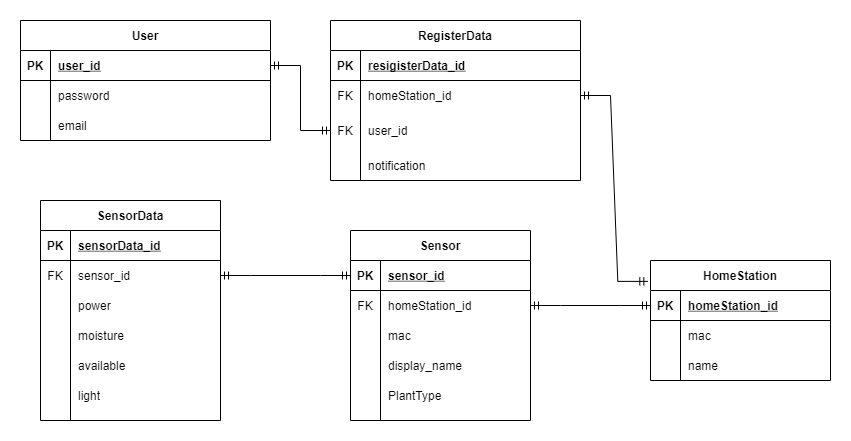

The diagram above was exported from draw.io. Its source (the exported page's mxGraphModel, read from the mxfile embedded in the PNG):
<mxGraphModel dx="1052" dy="583" grid="1" gridSize="10" guides="1" tooltips="1" connect="1" arrows="1" fold="1" page="1" pageScale="1" pageWidth="850" pageHeight="1100" math="0" shadow="0" extFonts="Permanent Marker^https://fonts.googleapis.com/css?family=Permanent+Marker">
  <root>
    <mxCell id="0" />
    <mxCell id="1" parent="0" />
    <mxCell id="C-vyLk0tnHw3VtMMgP7b-23" value="User" style="shape=table;startSize=30;container=1;collapsible=1;childLayout=tableLayout;fixedRows=1;rowLines=0;fontStyle=1;align=center;resizeLast=1;" parent="1" vertex="1">
      <mxGeometry x="40" y="70" width="250" height="120" as="geometry" />
    </mxCell>
    <mxCell id="C-vyLk0tnHw3VtMMgP7b-24" value="" style="shape=partialRectangle;collapsible=0;dropTarget=0;pointerEvents=0;fillColor=none;points=[[0,0.5],[1,0.5]];portConstraint=eastwest;top=0;left=0;right=0;bottom=1;" parent="C-vyLk0tnHw3VtMMgP7b-23" vertex="1">
      <mxGeometry y="30" width="250" height="30" as="geometry" />
    </mxCell>
    <mxCell id="C-vyLk0tnHw3VtMMgP7b-25" value="PK" style="shape=partialRectangle;overflow=hidden;connectable=0;fillColor=none;top=0;left=0;bottom=0;right=0;fontStyle=1;" parent="C-vyLk0tnHw3VtMMgP7b-24" vertex="1">
      <mxGeometry width="30" height="30" as="geometry">
        <mxRectangle width="30" height="30" as="alternateBounds" />
      </mxGeometry>
    </mxCell>
    <mxCell id="C-vyLk0tnHw3VtMMgP7b-26" value="user_id" style="shape=partialRectangle;overflow=hidden;connectable=0;fillColor=none;top=0;left=0;bottom=0;right=0;align=left;spacingLeft=6;fontStyle=5;" parent="C-vyLk0tnHw3VtMMgP7b-24" vertex="1">
      <mxGeometry x="30" width="220" height="30" as="geometry">
        <mxRectangle width="220" height="30" as="alternateBounds" />
      </mxGeometry>
    </mxCell>
    <mxCell id="1nxa9GGb4X9eHIlp-_Cs-1" style="shape=partialRectangle;collapsible=0;dropTarget=0;pointerEvents=0;fillColor=none;top=0;left=0;bottom=0;right=0;points=[[0,0.5],[1,0.5]];portConstraint=eastwest;" parent="C-vyLk0tnHw3VtMMgP7b-23" vertex="1">
      <mxGeometry y="60" width="250" height="30" as="geometry" />
    </mxCell>
    <mxCell id="1nxa9GGb4X9eHIlp-_Cs-2" style="shape=partialRectangle;connectable=0;fillColor=none;top=0;left=0;bottom=0;right=0;editable=1;overflow=hidden;" parent="1nxa9GGb4X9eHIlp-_Cs-1" vertex="1">
      <mxGeometry width="30" height="30" as="geometry">
        <mxRectangle width="30" height="30" as="alternateBounds" />
      </mxGeometry>
    </mxCell>
    <mxCell id="1nxa9GGb4X9eHIlp-_Cs-3" value="password" style="shape=partialRectangle;connectable=0;fillColor=none;top=0;left=0;bottom=0;right=0;align=left;spacingLeft=6;overflow=hidden;" parent="1nxa9GGb4X9eHIlp-_Cs-1" vertex="1">
      <mxGeometry x="30" width="220" height="30" as="geometry">
        <mxRectangle width="220" height="30" as="alternateBounds" />
      </mxGeometry>
    </mxCell>
    <mxCell id="anfbXirPdwA0EpwaDYGD-23" value="" style="shape=partialRectangle;collapsible=0;dropTarget=0;pointerEvents=0;fillColor=none;top=0;left=0;bottom=0;right=0;points=[[0,0.5],[1,0.5]];portConstraint=eastwest;" parent="C-vyLk0tnHw3VtMMgP7b-23" vertex="1">
      <mxGeometry y="90" width="250" height="30" as="geometry" />
    </mxCell>
    <mxCell id="anfbXirPdwA0EpwaDYGD-24" value="" style="shape=partialRectangle;connectable=0;fillColor=none;top=0;left=0;bottom=0;right=0;editable=1;overflow=hidden;" parent="anfbXirPdwA0EpwaDYGD-23" vertex="1">
      <mxGeometry width="30" height="30" as="geometry">
        <mxRectangle width="30" height="30" as="alternateBounds" />
      </mxGeometry>
    </mxCell>
    <mxCell id="anfbXirPdwA0EpwaDYGD-25" value="email" style="shape=partialRectangle;connectable=0;fillColor=none;top=0;left=0;bottom=0;right=0;align=left;spacingLeft=6;overflow=hidden;" parent="anfbXirPdwA0EpwaDYGD-23" vertex="1">
      <mxGeometry x="30" width="220" height="30" as="geometry">
        <mxRectangle width="220" height="30" as="alternateBounds" />
      </mxGeometry>
    </mxCell>
    <mxCell id="anfbXirPdwA0EpwaDYGD-4" value="RegisterData" style="shape=table;startSize=30;container=1;collapsible=1;childLayout=tableLayout;fixedRows=1;rowLines=0;fontStyle=1;align=center;resizeLast=1;" parent="1" vertex="1">
      <mxGeometry x="350" y="70" width="250" height="160" as="geometry" />
    </mxCell>
    <mxCell id="anfbXirPdwA0EpwaDYGD-5" value="" style="shape=partialRectangle;collapsible=0;dropTarget=0;pointerEvents=0;fillColor=none;points=[[0,0.5],[1,0.5]];portConstraint=eastwest;top=0;left=0;right=0;bottom=1;" parent="anfbXirPdwA0EpwaDYGD-4" vertex="1">
      <mxGeometry y="30" width="250" height="30" as="geometry" />
    </mxCell>
    <mxCell id="anfbXirPdwA0EpwaDYGD-6" value="PK" style="shape=partialRectangle;overflow=hidden;connectable=0;fillColor=none;top=0;left=0;bottom=0;right=0;fontStyle=1;" parent="anfbXirPdwA0EpwaDYGD-5" vertex="1">
      <mxGeometry width="30" height="30" as="geometry">
        <mxRectangle width="30" height="30" as="alternateBounds" />
      </mxGeometry>
    </mxCell>
    <mxCell id="anfbXirPdwA0EpwaDYGD-7" value="resigisterData_id" style="shape=partialRectangle;overflow=hidden;connectable=0;fillColor=none;top=0;left=0;bottom=0;right=0;align=left;spacingLeft=6;fontStyle=5;" parent="anfbXirPdwA0EpwaDYGD-5" vertex="1">
      <mxGeometry x="30" width="220" height="30" as="geometry">
        <mxRectangle width="220" height="30" as="alternateBounds" />
      </mxGeometry>
    </mxCell>
    <mxCell id="anfbXirPdwA0EpwaDYGD-8" value="" style="shape=partialRectangle;collapsible=0;dropTarget=0;pointerEvents=0;fillColor=none;points=[[0,0.5],[1,0.5]];portConstraint=eastwest;top=0;left=0;right=0;bottom=0;" parent="anfbXirPdwA0EpwaDYGD-4" vertex="1">
      <mxGeometry y="60" width="250" height="30" as="geometry" />
    </mxCell>
    <mxCell id="anfbXirPdwA0EpwaDYGD-9" value="FK" style="shape=partialRectangle;overflow=hidden;connectable=0;fillColor=none;top=0;left=0;bottom=0;right=0;" parent="anfbXirPdwA0EpwaDYGD-8" vertex="1">
      <mxGeometry width="30" height="30" as="geometry">
        <mxRectangle width="30" height="30" as="alternateBounds" />
      </mxGeometry>
    </mxCell>
    <mxCell id="anfbXirPdwA0EpwaDYGD-10" value="homeStation_id" style="shape=partialRectangle;overflow=hidden;connectable=0;fillColor=none;top=0;left=0;bottom=0;right=0;align=left;spacingLeft=6;" parent="anfbXirPdwA0EpwaDYGD-8" vertex="1">
      <mxGeometry x="30" width="220" height="30" as="geometry">
        <mxRectangle width="220" height="30" as="alternateBounds" />
      </mxGeometry>
    </mxCell>
    <mxCell id="anfbXirPdwA0EpwaDYGD-31" value="" style="shape=partialRectangle;collapsible=0;dropTarget=0;pointerEvents=0;fillColor=none;top=0;left=0;bottom=0;right=0;points=[[0,0.5],[1,0.5]];portConstraint=eastwest;" parent="anfbXirPdwA0EpwaDYGD-4" vertex="1">
      <mxGeometry y="90" width="250" height="40" as="geometry" />
    </mxCell>
    <mxCell id="anfbXirPdwA0EpwaDYGD-32" value="FK" style="shape=partialRectangle;connectable=0;fillColor=none;top=0;left=0;bottom=0;right=0;fontStyle=0;overflow=hidden;" parent="anfbXirPdwA0EpwaDYGD-31" vertex="1">
      <mxGeometry width="30" height="40" as="geometry">
        <mxRectangle width="30" height="40" as="alternateBounds" />
      </mxGeometry>
    </mxCell>
    <mxCell id="anfbXirPdwA0EpwaDYGD-33" value="user_id" style="shape=partialRectangle;connectable=0;fillColor=none;top=0;left=0;bottom=0;right=0;align=left;spacingLeft=6;fontStyle=0;overflow=hidden;" parent="anfbXirPdwA0EpwaDYGD-31" vertex="1">
      <mxGeometry x="30" width="220" height="40" as="geometry">
        <mxRectangle width="220" height="40" as="alternateBounds" />
      </mxGeometry>
    </mxCell>
    <mxCell id="HIg5Y6CTO_BiHtuPPulH-6" value="" style="shape=partialRectangle;collapsible=0;dropTarget=0;pointerEvents=0;fillColor=none;top=0;left=0;bottom=0;right=0;points=[[0,0.5],[1,0.5]];portConstraint=eastwest;" parent="anfbXirPdwA0EpwaDYGD-4" vertex="1">
      <mxGeometry y="130" width="250" height="30" as="geometry" />
    </mxCell>
    <mxCell id="HIg5Y6CTO_BiHtuPPulH-7" value="" style="shape=partialRectangle;connectable=0;fillColor=none;top=0;left=0;bottom=0;right=0;editable=1;overflow=hidden;" parent="HIg5Y6CTO_BiHtuPPulH-6" vertex="1">
      <mxGeometry width="30" height="30" as="geometry">
        <mxRectangle width="30" height="30" as="alternateBounds" />
      </mxGeometry>
    </mxCell>
    <mxCell id="HIg5Y6CTO_BiHtuPPulH-8" value="notification" style="shape=partialRectangle;connectable=0;fillColor=none;top=0;left=0;bottom=0;right=0;align=left;spacingLeft=6;overflow=hidden;" parent="HIg5Y6CTO_BiHtuPPulH-6" vertex="1">
      <mxGeometry x="30" width="220" height="30" as="geometry">
        <mxRectangle width="220" height="30" as="alternateBounds" />
      </mxGeometry>
    </mxCell>
    <mxCell id="anfbXirPdwA0EpwaDYGD-34" value="HomeStation" style="shape=table;startSize=30;container=1;collapsible=1;childLayout=tableLayout;fixedRows=1;rowLines=0;fontStyle=1;align=center;resizeLast=1;" parent="1" vertex="1">
      <mxGeometry x="670" y="310" width="180" height="120" as="geometry" />
    </mxCell>
    <mxCell id="anfbXirPdwA0EpwaDYGD-35" value="" style="shape=partialRectangle;collapsible=0;dropTarget=0;pointerEvents=0;fillColor=none;top=0;left=0;bottom=1;right=0;points=[[0,0.5],[1,0.5]];portConstraint=eastwest;" parent="anfbXirPdwA0EpwaDYGD-34" vertex="1">
      <mxGeometry y="30" width="180" height="30" as="geometry" />
    </mxCell>
    <mxCell id="anfbXirPdwA0EpwaDYGD-36" value="PK" style="shape=partialRectangle;connectable=0;fillColor=none;top=0;left=0;bottom=0;right=0;fontStyle=1;overflow=hidden;" parent="anfbXirPdwA0EpwaDYGD-35" vertex="1">
      <mxGeometry width="30" height="30" as="geometry">
        <mxRectangle width="30" height="30" as="alternateBounds" />
      </mxGeometry>
    </mxCell>
    <mxCell id="anfbXirPdwA0EpwaDYGD-37" value="homeStation_id" style="shape=partialRectangle;connectable=0;fillColor=none;top=0;left=0;bottom=0;right=0;align=left;spacingLeft=6;fontStyle=5;overflow=hidden;" parent="anfbXirPdwA0EpwaDYGD-35" vertex="1">
      <mxGeometry x="30" width="150" height="30" as="geometry">
        <mxRectangle width="150" height="30" as="alternateBounds" />
      </mxGeometry>
    </mxCell>
    <mxCell id="anfbXirPdwA0EpwaDYGD-38" value="" style="shape=partialRectangle;collapsible=0;dropTarget=0;pointerEvents=0;fillColor=none;top=0;left=0;bottom=0;right=0;points=[[0,0.5],[1,0.5]];portConstraint=eastwest;" parent="anfbXirPdwA0EpwaDYGD-34" vertex="1">
      <mxGeometry y="60" width="180" height="30" as="geometry" />
    </mxCell>
    <mxCell id="anfbXirPdwA0EpwaDYGD-39" value="" style="shape=partialRectangle;connectable=0;fillColor=none;top=0;left=0;bottom=0;right=0;editable=1;overflow=hidden;" parent="anfbXirPdwA0EpwaDYGD-38" vertex="1">
      <mxGeometry width="30" height="30" as="geometry">
        <mxRectangle width="30" height="30" as="alternateBounds" />
      </mxGeometry>
    </mxCell>
    <mxCell id="anfbXirPdwA0EpwaDYGD-40" value="mac" style="shape=partialRectangle;connectable=0;fillColor=none;top=0;left=0;bottom=0;right=0;align=left;spacingLeft=6;overflow=hidden;" parent="anfbXirPdwA0EpwaDYGD-38" vertex="1">
      <mxGeometry x="30" width="150" height="30" as="geometry">
        <mxRectangle width="150" height="30" as="alternateBounds" />
      </mxGeometry>
    </mxCell>
    <mxCell id="anfbXirPdwA0EpwaDYGD-41" value="" style="shape=partialRectangle;collapsible=0;dropTarget=0;pointerEvents=0;fillColor=none;top=0;left=0;bottom=0;right=0;points=[[0,0.5],[1,0.5]];portConstraint=eastwest;" parent="anfbXirPdwA0EpwaDYGD-34" vertex="1">
      <mxGeometry y="90" width="180" height="30" as="geometry" />
    </mxCell>
    <mxCell id="anfbXirPdwA0EpwaDYGD-42" value="" style="shape=partialRectangle;connectable=0;fillColor=none;top=0;left=0;bottom=0;right=0;editable=1;overflow=hidden;" parent="anfbXirPdwA0EpwaDYGD-41" vertex="1">
      <mxGeometry width="30" height="30" as="geometry">
        <mxRectangle width="30" height="30" as="alternateBounds" />
      </mxGeometry>
    </mxCell>
    <mxCell id="anfbXirPdwA0EpwaDYGD-43" value="name" style="shape=partialRectangle;connectable=0;fillColor=none;top=0;left=0;bottom=0;right=0;align=left;spacingLeft=6;overflow=hidden;" parent="anfbXirPdwA0EpwaDYGD-41" vertex="1">
      <mxGeometry x="30" width="150" height="30" as="geometry">
        <mxRectangle width="150" height="30" as="alternateBounds" />
      </mxGeometry>
    </mxCell>
    <mxCell id="anfbXirPdwA0EpwaDYGD-47" value="" style="edgeStyle=entityRelationEdgeStyle;fontSize=12;html=1;endArrow=ERmandOne;startArrow=ERmandOne;rounded=0;exitX=1;exitY=0.5;exitDx=0;exitDy=0;entryX=0;entryY=0.5;entryDx=0;entryDy=0;" parent="1" source="C-vyLk0tnHw3VtMMgP7b-24" target="anfbXirPdwA0EpwaDYGD-31" edge="1">
      <mxGeometry width="100" height="100" relative="1" as="geometry">
        <mxPoint x="350" y="130" as="sourcePoint" />
        <mxPoint x="480" y="230" as="targetPoint" />
      </mxGeometry>
    </mxCell>
    <mxCell id="anfbXirPdwA0EpwaDYGD-48" value="" style="edgeStyle=entityRelationEdgeStyle;fontSize=12;html=1;endArrow=ERmandOne;startArrow=ERmandOne;rounded=0;entryX=-0.015;entryY=0.174;entryDx=0;entryDy=0;exitX=1;exitY=0.5;exitDx=0;exitDy=0;entryPerimeter=0;" parent="1" source="anfbXirPdwA0EpwaDYGD-8" target="anfbXirPdwA0EpwaDYGD-34" edge="1">
      <mxGeometry width="100" height="100" relative="1" as="geometry">
        <mxPoint x="260" y="460" as="sourcePoint" />
        <mxPoint x="330" y="270" as="targetPoint" />
      </mxGeometry>
    </mxCell>
    <mxCell id="anfbXirPdwA0EpwaDYGD-82" value="SensorData" style="shape=table;startSize=30;container=1;collapsible=1;childLayout=tableLayout;fixedRows=1;rowLines=0;fontStyle=1;align=center;resizeLast=1;" parent="1" vertex="1">
      <mxGeometry x="60" y="250" width="180" height="220" as="geometry" />
    </mxCell>
    <mxCell id="anfbXirPdwA0EpwaDYGD-83" value="" style="shape=partialRectangle;collapsible=0;dropTarget=0;pointerEvents=0;fillColor=none;top=0;left=0;bottom=1;right=0;points=[[0,0.5],[1,0.5]];portConstraint=eastwest;" parent="anfbXirPdwA0EpwaDYGD-82" vertex="1">
      <mxGeometry y="30" width="180" height="30" as="geometry" />
    </mxCell>
    <mxCell id="anfbXirPdwA0EpwaDYGD-84" value="PK" style="shape=partialRectangle;connectable=0;fillColor=none;top=0;left=0;bottom=0;right=0;fontStyle=1;overflow=hidden;" parent="anfbXirPdwA0EpwaDYGD-83" vertex="1">
      <mxGeometry width="30" height="30" as="geometry">
        <mxRectangle width="30" height="30" as="alternateBounds" />
      </mxGeometry>
    </mxCell>
    <mxCell id="anfbXirPdwA0EpwaDYGD-85" value="sensorData_id" style="shape=partialRectangle;connectable=0;fillColor=none;top=0;left=0;bottom=0;right=0;align=left;spacingLeft=6;fontStyle=5;overflow=hidden;" parent="anfbXirPdwA0EpwaDYGD-83" vertex="1">
      <mxGeometry x="30" width="150" height="30" as="geometry">
        <mxRectangle width="150" height="30" as="alternateBounds" />
      </mxGeometry>
    </mxCell>
    <mxCell id="1nxa9GGb4X9eHIlp-_Cs-5" style="shape=partialRectangle;collapsible=0;dropTarget=0;pointerEvents=0;fillColor=none;top=0;left=0;bottom=0;right=0;points=[[0,0.5],[1,0.5]];portConstraint=eastwest;" parent="anfbXirPdwA0EpwaDYGD-82" vertex="1">
      <mxGeometry y="60" width="180" height="30" as="geometry" />
    </mxCell>
    <mxCell id="1nxa9GGb4X9eHIlp-_Cs-6" value="FK" style="shape=partialRectangle;connectable=0;fillColor=none;top=0;left=0;bottom=0;right=0;editable=1;overflow=hidden;" parent="1nxa9GGb4X9eHIlp-_Cs-5" vertex="1">
      <mxGeometry width="30" height="30" as="geometry">
        <mxRectangle width="30" height="30" as="alternateBounds" />
      </mxGeometry>
    </mxCell>
    <mxCell id="1nxa9GGb4X9eHIlp-_Cs-7" value="sensor_id" style="shape=partialRectangle;connectable=0;fillColor=none;top=0;left=0;bottom=0;right=0;align=left;spacingLeft=6;overflow=hidden;" parent="1nxa9GGb4X9eHIlp-_Cs-5" vertex="1">
      <mxGeometry x="30" width="150" height="30" as="geometry">
        <mxRectangle width="150" height="30" as="alternateBounds" />
      </mxGeometry>
    </mxCell>
    <mxCell id="anfbXirPdwA0EpwaDYGD-92" value="" style="shape=partialRectangle;collapsible=0;dropTarget=0;pointerEvents=0;fillColor=none;top=0;left=0;bottom=0;right=0;points=[[0,0.5],[1,0.5]];portConstraint=eastwest;" parent="anfbXirPdwA0EpwaDYGD-82" vertex="1">
      <mxGeometry y="90" width="180" height="30" as="geometry" />
    </mxCell>
    <mxCell id="anfbXirPdwA0EpwaDYGD-93" value="" style="shape=partialRectangle;connectable=0;fillColor=none;top=0;left=0;bottom=0;right=0;editable=1;overflow=hidden;" parent="anfbXirPdwA0EpwaDYGD-92" vertex="1">
      <mxGeometry width="30" height="30" as="geometry">
        <mxRectangle width="30" height="30" as="alternateBounds" />
      </mxGeometry>
    </mxCell>
    <mxCell id="anfbXirPdwA0EpwaDYGD-94" value="power" style="shape=partialRectangle;connectable=0;fillColor=none;top=0;left=0;bottom=0;right=0;align=left;spacingLeft=6;overflow=hidden;" parent="anfbXirPdwA0EpwaDYGD-92" vertex="1">
      <mxGeometry x="30" width="150" height="30" as="geometry">
        <mxRectangle width="150" height="30" as="alternateBounds" />
      </mxGeometry>
    </mxCell>
    <mxCell id="anfbXirPdwA0EpwaDYGD-100" value="" style="shape=partialRectangle;collapsible=0;dropTarget=0;pointerEvents=0;fillColor=none;top=0;left=0;bottom=0;right=0;points=[[0,0.5],[1,0.5]];portConstraint=eastwest;" parent="anfbXirPdwA0EpwaDYGD-82" vertex="1">
      <mxGeometry y="120" width="180" height="30" as="geometry" />
    </mxCell>
    <mxCell id="anfbXirPdwA0EpwaDYGD-101" value="" style="shape=partialRectangle;connectable=0;fillColor=none;top=0;left=0;bottom=0;right=0;editable=1;overflow=hidden;" parent="anfbXirPdwA0EpwaDYGD-100" vertex="1">
      <mxGeometry width="30" height="30" as="geometry">
        <mxRectangle width="30" height="30" as="alternateBounds" />
      </mxGeometry>
    </mxCell>
    <mxCell id="anfbXirPdwA0EpwaDYGD-102" value="moisture" style="shape=partialRectangle;connectable=0;fillColor=none;top=0;left=0;bottom=0;right=0;align=left;spacingLeft=6;overflow=hidden;" parent="anfbXirPdwA0EpwaDYGD-100" vertex="1">
      <mxGeometry x="30" width="150" height="30" as="geometry">
        <mxRectangle width="150" height="30" as="alternateBounds" />
      </mxGeometry>
    </mxCell>
    <mxCell id="anfbXirPdwA0EpwaDYGD-96" value="" style="shape=partialRectangle;collapsible=0;dropTarget=0;pointerEvents=0;fillColor=none;top=0;left=0;bottom=0;right=0;points=[[0,0.5],[1,0.5]];portConstraint=eastwest;" parent="anfbXirPdwA0EpwaDYGD-82" vertex="1">
      <mxGeometry y="150" width="180" height="30" as="geometry" />
    </mxCell>
    <mxCell id="anfbXirPdwA0EpwaDYGD-97" value="" style="shape=partialRectangle;connectable=0;fillColor=none;top=0;left=0;bottom=0;right=0;editable=1;overflow=hidden;" parent="anfbXirPdwA0EpwaDYGD-96" vertex="1">
      <mxGeometry width="30" height="30" as="geometry">
        <mxRectangle width="30" height="30" as="alternateBounds" />
      </mxGeometry>
    </mxCell>
    <mxCell id="anfbXirPdwA0EpwaDYGD-98" value="available" style="shape=partialRectangle;connectable=0;fillColor=none;top=0;left=0;bottom=0;right=0;align=left;spacingLeft=6;overflow=hidden;" parent="anfbXirPdwA0EpwaDYGD-96" vertex="1">
      <mxGeometry x="30" width="150" height="30" as="geometry">
        <mxRectangle width="150" height="30" as="alternateBounds" />
      </mxGeometry>
    </mxCell>
    <mxCell id="anfbXirPdwA0EpwaDYGD-104" value="" style="shape=partialRectangle;collapsible=0;dropTarget=0;pointerEvents=0;fillColor=none;top=0;left=0;bottom=0;right=0;points=[[0,0.5],[1,0.5]];portConstraint=eastwest;" parent="anfbXirPdwA0EpwaDYGD-82" vertex="1">
      <mxGeometry y="180" width="180" height="30" as="geometry" />
    </mxCell>
    <mxCell id="anfbXirPdwA0EpwaDYGD-105" value="" style="shape=partialRectangle;connectable=0;fillColor=none;top=0;left=0;bottom=0;right=0;editable=1;overflow=hidden;" parent="anfbXirPdwA0EpwaDYGD-104" vertex="1">
      <mxGeometry width="30" height="30" as="geometry">
        <mxRectangle width="30" height="30" as="alternateBounds" />
      </mxGeometry>
    </mxCell>
    <mxCell id="anfbXirPdwA0EpwaDYGD-106" value="light" style="shape=partialRectangle;connectable=0;fillColor=none;top=0;left=0;bottom=0;right=0;align=left;spacingLeft=6;overflow=hidden;" parent="anfbXirPdwA0EpwaDYGD-104" vertex="1">
      <mxGeometry x="30" width="150" height="30" as="geometry">
        <mxRectangle width="150" height="30" as="alternateBounds" />
      </mxGeometry>
    </mxCell>
    <mxCell id="HIg5Y6CTO_BiHtuPPulH-9" value="Sensor" style="shape=table;startSize=30;container=1;collapsible=1;childLayout=tableLayout;fixedRows=1;rowLines=0;fontStyle=1;align=center;resizeLast=1;" parent="1" vertex="1">
      <mxGeometry x="370" y="280" width="180" height="190" as="geometry" />
    </mxCell>
    <mxCell id="HIg5Y6CTO_BiHtuPPulH-10" value="" style="shape=partialRectangle;collapsible=0;dropTarget=0;pointerEvents=0;fillColor=none;top=0;left=0;bottom=1;right=0;points=[[0,0.5],[1,0.5]];portConstraint=eastwest;" parent="HIg5Y6CTO_BiHtuPPulH-9" vertex="1">
      <mxGeometry y="30" width="180" height="30" as="geometry" />
    </mxCell>
    <mxCell id="HIg5Y6CTO_BiHtuPPulH-11" value="PK" style="shape=partialRectangle;connectable=0;fillColor=none;top=0;left=0;bottom=0;right=0;fontStyle=1;overflow=hidden;" parent="HIg5Y6CTO_BiHtuPPulH-10" vertex="1">
      <mxGeometry width="30" height="30" as="geometry">
        <mxRectangle width="30" height="30" as="alternateBounds" />
      </mxGeometry>
    </mxCell>
    <mxCell id="HIg5Y6CTO_BiHtuPPulH-12" value="sensor_id" style="shape=partialRectangle;connectable=0;fillColor=none;top=0;left=0;bottom=0;right=0;align=left;spacingLeft=6;fontStyle=5;overflow=hidden;" parent="HIg5Y6CTO_BiHtuPPulH-10" vertex="1">
      <mxGeometry x="30" width="150" height="30" as="geometry">
        <mxRectangle width="150" height="30" as="alternateBounds" />
      </mxGeometry>
    </mxCell>
    <mxCell id="HIg5Y6CTO_BiHtuPPulH-13" value="" style="shape=partialRectangle;collapsible=0;dropTarget=0;pointerEvents=0;fillColor=none;top=0;left=0;bottom=0;right=0;points=[[0,0.5],[1,0.5]];portConstraint=eastwest;" parent="HIg5Y6CTO_BiHtuPPulH-9" vertex="1">
      <mxGeometry y="60" width="180" height="30" as="geometry" />
    </mxCell>
    <mxCell id="HIg5Y6CTO_BiHtuPPulH-14" value="FK" style="shape=partialRectangle;connectable=0;fillColor=none;top=0;left=0;bottom=0;right=0;editable=1;overflow=hidden;" parent="HIg5Y6CTO_BiHtuPPulH-13" vertex="1">
      <mxGeometry width="30" height="30" as="geometry">
        <mxRectangle width="30" height="30" as="alternateBounds" />
      </mxGeometry>
    </mxCell>
    <mxCell id="HIg5Y6CTO_BiHtuPPulH-15" value="homeStation_id" style="shape=partialRectangle;connectable=0;fillColor=none;top=0;left=0;bottom=0;right=0;align=left;spacingLeft=6;overflow=hidden;" parent="HIg5Y6CTO_BiHtuPPulH-13" vertex="1">
      <mxGeometry x="30" width="150" height="30" as="geometry">
        <mxRectangle width="150" height="30" as="alternateBounds" />
      </mxGeometry>
    </mxCell>
    <mxCell id="HIg5Y6CTO_BiHtuPPulH-27" value="" style="shape=partialRectangle;collapsible=0;dropTarget=0;pointerEvents=0;fillColor=none;top=0;left=0;bottom=0;right=0;points=[[0,0.5],[1,0.5]];portConstraint=eastwest;" parent="HIg5Y6CTO_BiHtuPPulH-9" vertex="1">
      <mxGeometry y="90" width="180" height="30" as="geometry" />
    </mxCell>
    <mxCell id="HIg5Y6CTO_BiHtuPPulH-28" value="" style="shape=partialRectangle;connectable=0;fillColor=none;top=0;left=0;bottom=0;right=0;editable=1;overflow=hidden;" parent="HIg5Y6CTO_BiHtuPPulH-27" vertex="1">
      <mxGeometry width="30" height="30" as="geometry">
        <mxRectangle width="30" height="30" as="alternateBounds" />
      </mxGeometry>
    </mxCell>
    <mxCell id="HIg5Y6CTO_BiHtuPPulH-29" value="mac" style="shape=partialRectangle;connectable=0;fillColor=none;top=0;left=0;bottom=0;right=0;align=left;spacingLeft=6;overflow=hidden;" parent="HIg5Y6CTO_BiHtuPPulH-27" vertex="1">
      <mxGeometry x="30" width="150" height="30" as="geometry">
        <mxRectangle width="150" height="30" as="alternateBounds" />
      </mxGeometry>
    </mxCell>
    <mxCell id="HIg5Y6CTO_BiHtuPPulH-16" value="" style="shape=partialRectangle;collapsible=0;dropTarget=0;pointerEvents=0;fillColor=none;top=0;left=0;bottom=0;right=0;points=[[0,0.5],[1,0.5]];portConstraint=eastwest;" parent="HIg5Y6CTO_BiHtuPPulH-9" vertex="1">
      <mxGeometry y="120" width="180" height="30" as="geometry" />
    </mxCell>
    <mxCell id="HIg5Y6CTO_BiHtuPPulH-17" value="" style="shape=partialRectangle;connectable=0;fillColor=none;top=0;left=0;bottom=0;right=0;editable=1;overflow=hidden;" parent="HIg5Y6CTO_BiHtuPPulH-16" vertex="1">
      <mxGeometry width="30" height="30" as="geometry">
        <mxRectangle width="30" height="30" as="alternateBounds" />
      </mxGeometry>
    </mxCell>
    <mxCell id="HIg5Y6CTO_BiHtuPPulH-18" value="display_name" style="shape=partialRectangle;connectable=0;fillColor=none;top=0;left=0;bottom=0;right=0;align=left;spacingLeft=6;overflow=hidden;" parent="HIg5Y6CTO_BiHtuPPulH-16" vertex="1">
      <mxGeometry x="30" width="150" height="30" as="geometry">
        <mxRectangle width="150" height="30" as="alternateBounds" />
      </mxGeometry>
    </mxCell>
    <mxCell id="HIg5Y6CTO_BiHtuPPulH-19" value="" style="shape=partialRectangle;collapsible=0;dropTarget=0;pointerEvents=0;fillColor=none;top=0;left=0;bottom=0;right=0;points=[[0,0.5],[1,0.5]];portConstraint=eastwest;" parent="HIg5Y6CTO_BiHtuPPulH-9" vertex="1">
      <mxGeometry y="150" width="180" height="30" as="geometry" />
    </mxCell>
    <mxCell id="HIg5Y6CTO_BiHtuPPulH-20" value="" style="shape=partialRectangle;connectable=0;fillColor=none;top=0;left=0;bottom=0;right=0;editable=1;overflow=hidden;" parent="HIg5Y6CTO_BiHtuPPulH-19" vertex="1">
      <mxGeometry width="30" height="30" as="geometry">
        <mxRectangle width="30" height="30" as="alternateBounds" />
      </mxGeometry>
    </mxCell>
    <mxCell id="HIg5Y6CTO_BiHtuPPulH-21" value="PlantType" style="shape=partialRectangle;connectable=0;fillColor=none;top=0;left=0;bottom=0;right=0;align=left;spacingLeft=6;overflow=hidden;" parent="HIg5Y6CTO_BiHtuPPulH-19" vertex="1">
      <mxGeometry x="30" width="150" height="30" as="geometry">
        <mxRectangle width="150" height="30" as="alternateBounds" />
      </mxGeometry>
    </mxCell>
    <mxCell id="HIg5Y6CTO_BiHtuPPulH-30" value="" style="edgeStyle=entityRelationEdgeStyle;fontSize=12;html=1;endArrow=ERmandOne;startArrow=ERmandOne;rounded=0;entryX=0;entryY=0.5;entryDx=0;entryDy=0;exitX=1;exitY=0.5;exitDx=0;exitDy=0;" parent="1" source="HIg5Y6CTO_BiHtuPPulH-13" target="anfbXirPdwA0EpwaDYGD-35" edge="1">
      <mxGeometry width="100" height="100" relative="1" as="geometry">
        <mxPoint x="370" y="510" as="sourcePoint" />
        <mxPoint x="650" y="360" as="targetPoint" />
      </mxGeometry>
    </mxCell>
    <mxCell id="HIg5Y6CTO_BiHtuPPulH-32" value="" style="edgeStyle=entityRelationEdgeStyle;fontSize=12;html=1;endArrow=ERmandOne;startArrow=ERmandOne;rounded=0;exitX=1;exitY=0.5;exitDx=0;exitDy=0;entryX=0;entryY=0.5;entryDx=0;entryDy=0;" parent="1" source="1nxa9GGb4X9eHIlp-_Cs-5" target="HIg5Y6CTO_BiHtuPPulH-10" edge="1">
      <mxGeometry width="100" height="100" relative="1" as="geometry">
        <mxPoint x="370" y="510" as="sourcePoint" />
        <mxPoint x="470" y="410" as="targetPoint" />
      </mxGeometry>
    </mxCell>
  </root>
</mxGraphModel>